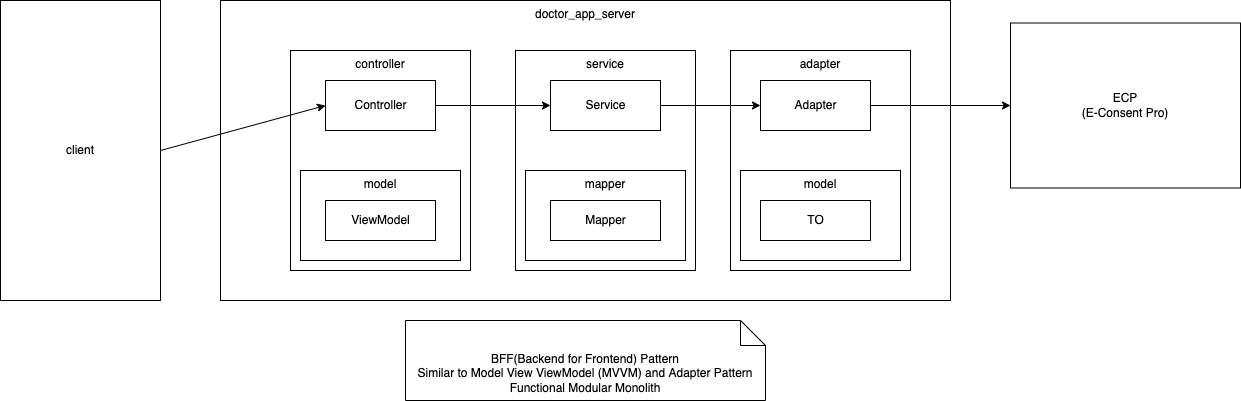

The diagram above was exported from draw.io. Its source (the exported page's mxGraphModel, read from the mxfile embedded in the PNG):
<mxGraphModel dx="1933" dy="2014" grid="1" gridSize="10" guides="1" tooltips="1" connect="1" arrows="1" fold="1" page="1" pageScale="1" pageWidth="827" pageHeight="1169" math="0" shadow="0">
  <root>
    <mxCell id="0" />
    <mxCell id="1" parent="0" />
    <mxCell id="E-aM3CXvFgrIZJpcb6Xo-1" value="doctor_app_server" style="rounded=0;whiteSpace=wrap;html=1;verticalAlign=top;" vertex="1" parent="1">
      <mxGeometry x="-150" y="-40" width="730" height="300" as="geometry" />
    </mxCell>
    <mxCell id="3tOhhYGSR9LsnizNbE5q-1" value="BFF(Backend for Frontend)&amp;nbsp;Pattern&lt;br&gt;Similar to Model View ViewModel (MVVM) and Adapter Pattern&lt;br&gt;Functional Modular Monolith" style="shape=note2;boundedLbl=1;whiteSpace=wrap;html=1;size=25;verticalAlign=top;align=center;" parent="1" vertex="1">
      <mxGeometry x="35" y="280" width="360" height="80" as="geometry" />
    </mxCell>
    <mxCell id="E-aM3CXvFgrIZJpcb6Xo-8" value="controller" style="rounded=0;whiteSpace=wrap;html=1;verticalAlign=top;" vertex="1" parent="1">
      <mxGeometry x="-80" y="10" width="180" height="220" as="geometry" />
    </mxCell>
    <mxCell id="37kQwpSHvSDtNgH6--LX-26" value="Controller" style="html=1;" parent="1" vertex="1">
      <mxGeometry x="-45" y="40" width="110" height="50" as="geometry" />
    </mxCell>
    <mxCell id="E-aM3CXvFgrIZJpcb6Xo-11" value="model" style="rounded=0;whiteSpace=wrap;html=1;verticalAlign=top;" vertex="1" parent="1">
      <mxGeometry x="-70" y="130" width="160" height="90" as="geometry" />
    </mxCell>
    <mxCell id="37kQwpSHvSDtNgH6--LX-30" value="ViewModel" style="html=1;" parent="1" vertex="1">
      <mxGeometry x="-45" y="160" width="110" height="40" as="geometry" />
    </mxCell>
    <mxCell id="E-aM3CXvFgrIZJpcb6Xo-6" value="adapter" style="rounded=0;whiteSpace=wrap;html=1;verticalAlign=top;" vertex="1" parent="1">
      <mxGeometry x="360" y="10" width="180" height="220" as="geometry" />
    </mxCell>
    <mxCell id="E-aM3CXvFgrIZJpcb6Xo-9" value="model" style="rounded=0;whiteSpace=wrap;html=1;verticalAlign=top;" vertex="1" parent="1">
      <mxGeometry x="370" y="130" width="160" height="90" as="geometry" />
    </mxCell>
    <mxCell id="37kQwpSHvSDtNgH6--LX-33" value="TO" style="html=1;" parent="1" vertex="1">
      <mxGeometry x="390" y="160" width="110" height="40" as="geometry" />
    </mxCell>
    <mxCell id="37kQwpSHvSDtNgH6--LX-34" value="Adapter" style="html=1;" parent="1" vertex="1">
      <mxGeometry x="390" y="40" width="110" height="50" as="geometry" />
    </mxCell>
    <mxCell id="E-aM3CXvFgrIZJpcb6Xo-7" value="service" style="rounded=0;whiteSpace=wrap;html=1;verticalAlign=top;" vertex="1" parent="1">
      <mxGeometry x="145" y="10" width="180" height="220" as="geometry" />
    </mxCell>
    <mxCell id="37kQwpSHvSDtNgH6--LX-35" value="Service" style="html=1;" parent="1" vertex="1">
      <mxGeometry x="180" y="40" width="110" height="50" as="geometry" />
    </mxCell>
    <mxCell id="E-aM3CXvFgrIZJpcb6Xo-10" value="mapper" style="rounded=0;whiteSpace=wrap;html=1;verticalAlign=top;" vertex="1" parent="1">
      <mxGeometry x="155" y="130" width="160" height="90" as="geometry" />
    </mxCell>
    <mxCell id="37kQwpSHvSDtNgH6--LX-37" value="Mapper" style="html=1;" parent="1" vertex="1">
      <mxGeometry x="180" y="160" width="110" height="40" as="geometry" />
    </mxCell>
    <mxCell id="_Xf3flzydibC91HOJAEh-21" value="" style="endArrow=none;startArrow=classic;html=1;rounded=0;exitX=0;exitY=0.5;exitDx=0;exitDy=0;entryX=1;entryY=0.5;entryDx=0;entryDy=0;startFill=1;endFill=0;" parent="1" source="37kQwpSHvSDtNgH6--LX-26" target="E-aM3CXvFgrIZJpcb6Xo-2" edge="1">
      <mxGeometry width="50" height="50" relative="1" as="geometry">
        <mxPoint x="70" y="198.75" as="sourcePoint" />
        <mxPoint x="-210" y="110" as="targetPoint" />
      </mxGeometry>
    </mxCell>
    <mxCell id="37kQwpSHvSDtNgH6--LX-38" value="" style="endArrow=none;startArrow=classic;html=1;rounded=0;exitX=0;exitY=0.5;exitDx=0;exitDy=0;entryX=1;entryY=0.5;entryDx=0;entryDy=0;endFill=0;" parent="1" source="E-aM3CXvFgrIZJpcb6Xo-4" target="37kQwpSHvSDtNgH6--LX-34" edge="1">
      <mxGeometry width="50" height="50" relative="1" as="geometry">
        <mxPoint x="640" y="65" as="sourcePoint" />
        <mxPoint x="-250" y="209.5" as="targetPoint" />
      </mxGeometry>
    </mxCell>
    <mxCell id="ripkhqA3QkW7J-gx6ipN-1" value="" style="endArrow=none;startArrow=classic;html=1;rounded=0;exitX=0;exitY=0.5;exitDx=0;exitDy=0;entryX=1;entryY=0.5;entryDx=0;entryDy=0;startFill=1;endFill=0;" parent="1" source="37kQwpSHvSDtNgH6--LX-35" target="37kQwpSHvSDtNgH6--LX-26" edge="1">
      <mxGeometry width="50" height="50" relative="1" as="geometry">
        <mxPoint x="-20" y="75" as="sourcePoint" />
        <mxPoint x="-200" y="120" as="targetPoint" />
      </mxGeometry>
    </mxCell>
    <mxCell id="ripkhqA3QkW7J-gx6ipN-2" value="" style="endArrow=none;startArrow=classic;html=1;rounded=0;exitX=0;exitY=0.5;exitDx=0;exitDy=0;entryX=1;entryY=0.5;entryDx=0;entryDy=0;startFill=1;endFill=0;" parent="1" source="37kQwpSHvSDtNgH6--LX-34" target="37kQwpSHvSDtNgH6--LX-35" edge="1">
      <mxGeometry width="50" height="50" relative="1" as="geometry">
        <mxPoint x="180" y="75" as="sourcePoint" />
        <mxPoint x="90" y="75" as="targetPoint" />
      </mxGeometry>
    </mxCell>
    <mxCell id="E-aM3CXvFgrIZJpcb6Xo-2" value="client" style="rounded=0;whiteSpace=wrap;html=1;verticalAlign=middle;" vertex="1" parent="1">
      <mxGeometry x="-370" y="-40" width="160" height="300" as="geometry" />
    </mxCell>
    <mxCell id="E-aM3CXvFgrIZJpcb6Xo-4" value="ECP&lt;br&gt;(E-Consent Pro)" style="rounded=0;whiteSpace=wrap;html=1;verticalAlign=middle;" vertex="1" parent="1">
      <mxGeometry x="640" y="-17.5" width="230" height="165" as="geometry" />
    </mxCell>
  </root>
</mxGraphModel>